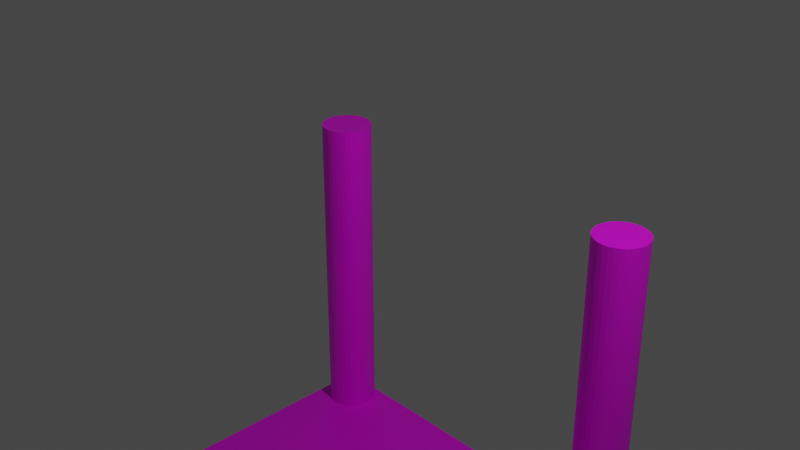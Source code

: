 # Source: table.blend  (saved by Blender 3.6.13; exported with 4.5.12 LTS)
import bpy
from mathutils import Matrix  # noqa: F401  (used for matrix-valued properties, if any)

bpy.ops.wm.read_factory_settings(use_empty=True)
scene = bpy.context.scene
scene.name = 'Scene'

# ---- collections
col_collection = bpy.data.collections.new('Collection'); scene.collection.children.link(col_collection)

# ---- images (referenced by path relative to the original .blend; pixels are not part of the script)
import os
ASSET_DIR = os.environ.get("B2B_ASSET_DIR", "")  # directory of the original .blend (textures are referenced by path, not embedded)
HERE = os.path.dirname(os.path.abspath(__file__))  # packed textures are extracted next to this script under _unpacked/

def load_image(name, relpath, width, height, colorspace="sRGB"):
    """Load a texture the original file referenced (path relative to the .blend, or extracted next to this script)."""
    p = next((c for c in (os.path.join(HERE, relpath), os.path.join(ASSET_DIR, relpath)) if relpath and os.path.exists(c)), "")
    if p:
        img = bpy.data.images.load(p, check_existing=True)
        img.name = name
    else:  # same state as the original file: an image datablock whose file is absent (Cycles renders it pink)
        img = bpy.data.images.new(name, width, height)
        img.source = "FILE"
        img.filepath = "//" + (relpath or name)
    img.colorspace_settings.name = colorspace
    return img
img_tablewood_jpeg = load_image('tablewood.jpeg', 'tablewood.jpeg', 1024, 1024, 'sRGB')
img_blackmetaliclegs_jpeg = load_image('blackmetaliclegs.jpeg', 'blackmetaliclegs.jpeg', 1024, 1024, 'sRGB')

# ---- materials (node trees are filled in below, after node groups)
mat_material = bpy.data.materials.new('Material')
mat_material.alpha_threshold = 0.0
mat_material.use_transparent_shadow = False
mat_material.roughness = 0.5
mat_material.line_color = (0.0, 0.0, 0.0, 1.0)
mat_material_001 = bpy.data.materials.new('Material.001')
mat_material_001.use_transparent_shadow = False

# ---- material node trees
mat_material.use_nodes = True; mat_material.node_tree.nodes.clear()
_N = mat_material.node_tree.nodes; _L = mat_material.node_tree.links
n0 = _N.new('ShaderNodeOutputMaterial'); n0.name = 'Material Output'; n0.location = (300, 300)
n1 = _N.new('ShaderNodeBsdfPrincipled'); n1.name = 'Principled BSDF'; n1.location = (10, 300)
n1.distribution = 'GGX'
n1.subsurface_method = 'RANDOM_WALK_SKIN'
n1.inputs[3].default_value = 1.45
n1.inputs[27].default_value = (0.0, 0.0, 0.0, 1.0)
n1.inputs[28].default_value = 1.0
n2 = _N.new('ShaderNodeTexImage'); n2.name = 'Image Texture'; n2.location = (-280, 260)
n2.image = img_tablewood_jpeg
_L.new(n1.outputs[0], n0.inputs[0])
_L.new(n2.outputs[0], n1.inputs[0])
n0.is_active_output = True
mat_material_001.use_nodes = True; mat_material_001.node_tree.nodes.clear()
_N = mat_material_001.node_tree.nodes; _L = mat_material_001.node_tree.links
n0 = _N.new('ShaderNodeBsdfPrincipled'); n0.name = 'Principled BSDF'; n0.location = (10, 300)
n0.distribution = 'GGX'
n0.subsurface_method = 'RANDOM_WALK_SKIN'
n0.inputs[3].default_value = 1.45
n0.inputs[27].default_value = (0.0, 0.0, 0.0, 1.0)
n0.inputs[28].default_value = 1.0
n1 = _N.new('ShaderNodeOutputMaterial'); n1.name = 'Material Output'; n1.location = (300, 300)
n2 = _N.new('ShaderNodeTexImage'); n2.name = 'Image Texture'; n2.location = (-280, 260)
n2.image = img_blackmetaliclegs_jpeg
_L.new(n0.outputs[0], n1.inputs[0])
_L.new(n2.outputs[0], n0.inputs[0])
n1.is_active_output = True

# ---- world
world_world = bpy.data.worlds.new('World'); scene.world = world_world
world_world.use_nodes = True; world_world.node_tree.nodes.clear()
_N = world_world.node_tree.nodes; _L = world_world.node_tree.links
n0 = _N.new('ShaderNodeOutputWorld'); n0.name = 'World Output'; n0.location = (300, 300)
n1 = _N.new('ShaderNodeBackground'); n1.name = 'Background'; n1.location = (10, 300)
n1.inputs[0].default_value = (0.05088, 0.05088, 0.05088, 1.0)
_L.new(n1.outputs[0], n0.inputs[0])
n0.is_active_output = True
world_world.color = (0.05088, 0.05088, 0.05088)
world_world.use_sun_shadow = False
world_world.sun_shadow_jitter_overblur = 0.0

# ---- cameras
cam_camera = bpy.data.cameras.new('Camera')
cam_camera.clip_end = 100.0
cam_camera.ortho_scale = 7.314

# ---- lights
light_light = bpy.data.lights.new('Light', 'POINT')
light_light.transmission_factor = 0.0
light_light.energy = 1000.0
light_light.shadow_soft_size = 0.1
light_light.shadow_maximum_resolution = 0.006
light_light.use_absolute_resolution = True

# ---- meshes
me_cube = bpy.data.meshes.new('Cube')
me_cube.from_pydata([(1.0, 1.0, 1.0), (1.0, 1.0, -1.0), (0.8475, 0.999, 56.86), (1.0, -1.0, 1.0), (1.0, -1.0, -1.0), (0.8718, 0.9978, 56.86), (-1.0, 1.0, 1.0), (-1.0, 1.0, -1.0), (0.8951, 0.9943, 56.86), (-1.0, -1.0, 1.0), (-1.0, -1.0, -1.0), (0.9167, 0.9886, 56.86), (0.9355, 0.9809, 56.86), (0.951, 0.9715, 56.86), (0.9625, 0.9609, 56.86), (0.9696, 0.9493, 56.86), (0.972, 0.9372, 56.86), (0.9696, 0.9252, 56.86), (0.9625, 0.9136, 56.86), (0.951, 0.9029, 56.86), (0.9355, 0.8936, 56.86), (0.9167, 0.8859, 56.86), (0.8951, 0.8802, 56.86), (0.8718, 0.8767, 56.86), (0.8475, 0.8755, 56.86), (0.8233, 0.8767, 56.86), (0.7999, 0.8802, 56.86), (0.7784, 0.8859, 56.86), (0.7596, 0.8936, 56.86), (0.7441, 0.9029, 56.86), (0.7326, 0.9136, 56.86), (0.7255, 0.9252, 56.86), (0.7231, 0.9372, 56.86), (0.7255, 0.9493, 56.86), (0.7326, 0.9609, 56.86), (0.7441, 0.9715, 56.86), (0.7596, 0.9809, 56.86), (0.7784, 0.9886, 56.86), (0.7999, 0.9943, 56.86), (0.8233, 0.9978, 56.86), (0.8475, -0.8655, 56.86), (0.8718, -0.8666, 56.86), (0.8951, -0.8702, 56.86), (0.9167, -0.8759, 56.86), (0.9355, -0.8835, 56.86), (0.951, -0.8929, 56.86), (0.9625, -0.9036, 56.86), (0.9696, -0.9152, 56.86), (0.972, -0.9272, 56.86), (0.9696, -0.9392, 56.86), (0.9625, -0.9508, 56.86), (0.951, -0.9615, 56.86), (0.9355, -0.9708, 56.86), (0.9167, -0.9785, 56.86), (0.8951, -0.9842, 56.86), (0.8718, -0.9877, 56.86), (0.8475, -0.9889, 56.86), (0.8233, -0.9877, 56.86), (0.7999, -0.9842, 56.86), (0.7784, -0.9785, 56.86), (0.7596, -0.9708, 56.86), (0.7441, -0.9615, 56.86), (0.7326, -0.9508, 56.86), (0.7255, -0.9392, 56.86), (0.7231, -0.9272, 56.86), (0.7255, -0.9152, 56.86), (0.7326, -0.9036, 56.86), (0.7441, -0.8929, 56.86), (0.7596, -0.8835, 56.86), (0.7784, -0.8759, 56.86), (0.7999, -0.8702, 56.86), (0.8233, -0.8666, 56.86), (-0.8445, 0.999, 56.86), (-0.8203, 0.9978, 56.86), (-0.7969, 0.9943, 56.86), (-0.7754, 0.9886, 56.86), (-0.7566, 0.9809, 56.86), (-0.7411, 0.9715, 56.86), (-0.7296, 0.9609, 56.86), (-0.7225, 0.9493, 56.86), (-0.7201, 0.9372, 56.86), (-0.7225, 0.9252, 56.86), (-0.7296, 0.9136, 56.86), (-0.7411, 0.9029, 56.86), (-0.7566, 0.8936, 56.86), (-0.7754, 0.8859, 56.86), (-0.7969, 0.8802, 56.86), (-0.8203, 0.8767, 56.86), (-0.8445, 0.8755, 56.86), (-0.8688, 0.8767, 56.86), (-0.8922, 0.8802, 56.86), (-0.9137, 0.8859, 56.86), (-0.9325, 0.8936, 56.86), (-0.948, 0.9029, 56.86), (-0.9595, 0.9136, 56.86), (-0.9666, 0.9252, 56.86), (-0.969, 0.9372, 56.86), (-0.9666, 0.9493, 56.86), (-0.9595, 0.9609, 56.86), (-0.948, 0.9715, 56.86), (-0.9325, 0.9809, 56.86), (-0.9137, 0.9886, 56.86), (-0.8922, 0.9943, 56.86), (-0.8688, 0.9978, 56.86), (-0.8445, -0.8655, 56.86), (-0.8203, -0.8666, 56.86), (-0.7969, -0.8702, 56.86), (-0.7754, -0.8759, 56.86), (-0.7566, -0.8835, 56.86), (-0.7411, -0.8929, 56.86), (-0.7296, -0.9036, 56.86), (-0.7225, -0.9152, 56.86), (-0.7201, -0.9272, 56.86), (-0.7225, -0.9392, 56.86), (-0.7296, -0.9508, 56.86), (-0.7411, -0.9615, 56.86), (-0.7566, -0.9708, 56.86), (-0.7754, -0.9785, 56.86), (-0.7969, -0.9842, 56.86), (-0.8203, -0.9877, 56.86), (-0.8445, -0.9889, 56.86), (-0.8688, -0.9877, 56.86), (-0.8922, -0.9842, 56.86), (-0.9137, -0.9785, 56.86), (-0.9325, -0.9708, 56.86), (-0.948, -0.9615, 56.86), (-0.9595, -0.9508, 56.86), (-0.9666, -0.9392, 56.86), (-0.969, -0.9272, 56.86), (-0.9666, -0.9152, 56.86), (-0.9595, -0.9036, 56.86), (-0.948, -0.8929, 56.86), (-0.9325, -0.8835, 56.86), (-0.9137, -0.8759, 56.86), (-0.8922, -0.8702, 56.86), (-0.8688, -0.8666, 56.86), (-0.969, -0.9272, 1.0), (-0.969, 0.9372, 1.0), (-0.9666, 0.9252, 1.0), (-0.9666, -0.9152, 1.0), (-0.9595, -0.9508, 1.0), (-0.9666, -0.9392, 1.0), (-0.9666, 0.9493, 1.0), (-0.9595, 0.9136, 1.0), (-0.9595, -0.9036, 1.0), (-0.948, -0.8929, 1.0), (-0.9325, 0.8936, 1.0), (-0.9325, -0.8835, 1.0), (-0.948, 0.9029, 1.0), (-0.9325, 0.9809, 1.0), (-0.955, -0.955, 1.0), (-0.948, 0.9715, 1.0), (-0.9595, 0.9609, 1.0), (-0.9137, -0.8759, 1.0), (-0.9137, 0.8859, 1.0), (-0.9137, 0.9886, 1.0), (-0.8922, 0.8802, 1.0), (-0.8922, -0.8702, 1.0), (-0.8688, -0.8666, 1.0), (-0.8688, 0.8767, 1.0), (-0.8688, 0.9978, 1.0), (-0.8922, 0.9943, 1.0), (-0.8445, 0.8755, 1.0), (-0.8445, 0.999, 1.0), (-0.8203, 0.8767, 1.0), (-0.7969, 0.8802, 1.0), (-0.7969, 0.9943, 1.0), (-0.7754, 0.8859, 1.0), (-0.8203, 0.9978, 1.0), (-0.7566, 0.8936, 1.0), (-0.7566, 0.9809, 1.0), (-0.7296, 0.9136, 1.0), (-0.7296, 0.9609, 1.0), (-0.7411, 0.9029, 1.0), (-0.7411, 0.9715, 1.0), (0.7231, 0.9372, 1.0), (-0.7201, 0.9372, 1.0), (0.7255, 0.9493, 1.0), (0.7441, 0.9715, 1.0), (0.7326, 0.9136, 1.0), (0.7326, 0.9609, 1.0), (0.7255, 0.9252, 1.0), (0.7441, 0.9029, 1.0), (-0.7225, 0.9252, 1.0), (-0.7225, 0.9493, 1.0), (0.7596, 0.8936, 1.0), (0.7596, 0.9809, 1.0), (0.7784, 0.8859, 1.0), (0.7784, 0.9886, 1.0), (0.7999, 0.8802, 1.0), (0.7999, 0.9943, 1.0), (0.8233, 0.8767, 1.0), (0.8233, 0.9978, 1.0), (0.8475, 0.8755, 1.0), (0.8951, 0.9943, 1.0), (0.8718, 0.8767, 1.0), (0.8718, 0.9978, 1.0), (0.951, 0.9715, 1.0), (0.9355, 0.9809, 1.0), (0.9167, 0.9886, 1.0), (0.8475, 0.999, 1.0), (-0.7754, 0.9886, 1.0), (-0.948, -0.9615, 1.0), (-0.9137, -0.9785, 1.0), (-0.9325, -0.9708, 1.0), (-0.8445, -0.8655, 1.0), (-0.8688, -0.9877, 1.0), (-0.8922, -0.9842, 1.0), (-0.8445, -0.9889, 1.0), (-0.8203, -0.8666, 1.0), (-0.7969, -0.8702, 1.0), (-0.8203, -0.9877, 1.0), (-0.7754, -0.8759, 1.0), (-0.7566, -0.9708, 1.0), (-0.7566, -0.8835, 1.0), (-0.7754, -0.9785, 1.0), (-0.7969, -0.9842, 1.0), (-0.7411, -0.9615, 1.0), (-0.7296, -0.9036, 1.0), (-0.7201, -0.9272, 1.0), (0.7231, -0.9272, 1.0), (-0.7225, -0.9392, 1.0), (-0.7296, -0.9508, 1.0), (-0.7225, -0.9152, 1.0), (0.7255, -0.9392, 1.0), (0.7326, -0.9036, 1.0), (0.7596, -0.9708, 1.0), (0.7596, -0.8835, 1.0), (0.7441, -0.9615, 1.0), (0.7326, -0.9508, 1.0), (0.7441, -0.8929, 1.0), (0.7255, -0.9152, 1.0), (-0.7411, -0.8929, 1.0), (0.7784, -0.9785, 1.0), (0.7999, -0.9842, 1.0), (0.7999, -0.8702, 1.0), (0.8233, -0.9877, 1.0), (0.8475, -0.9889, 1.0), (0.8475, -0.8655, 1.0), (0.8233, -0.8666, 1.0), (0.8718, -0.8666, 1.0), (0.8718, -0.9877, 1.0), (0.8951, -0.8702, 1.0), (0.8951, 0.8802, 1.0), (0.9167, -0.9785, 1.0), (0.9167, 0.8859, 1.0), (0.9167, -0.8759, 1.0), (0.8951, -0.9842, 1.0), (0.7784, -0.8759, 1.0), (0.9355, -0.8835, 1.0), (0.9355, 0.8936, 1.0), (0.9355, -0.9708, 1.0), (0.951, 0.9029, 1.0), (0.951, -0.8929, 1.0), (0.9625, -0.9036, 1.0), (0.9625, 0.9136, 1.0), (0.951, -0.9615, 1.0), (0.9624, -0.9509, 1.0), (0.9696, -0.9152, 1.0), (0.9696, 0.9252, 1.0), (0.972, 0.9372, 1.0), (0.972, -0.9272, 1.0), (0.9696, 0.9493, 1.0), (0.9696, -0.9392, 1.0), (0.9625, 0.9609, 1.0), (0.9625, -0.9508, 1.0)], [], [(6, 9, 150, 140, 141, 136, 139, 144, 145, 147, 153, 157, 158, 205, 209, 210, 212, 214, 232, 218, 223, 219, 220, 231, 225, 230, 227, 248, 235, 239, 238, 240, 242, 246, 249, 253, 254, 258, 261, 263, 265, 257, 3, 0, 264, 262, 260, 259, 255, 252, 250, 245, 243, 195, 193, 191, 189, 187, 185, 182, 179, 181, 175, 176, 183, 171, 173, 169, 167, 165, 164, 162, 159, 156, 154, 146, 148, 143, 138, 137, 142, 152), (150, 9, 3, 257, 256, 251, 244, 247, 241, 237, 236, 234, 233, 226, 228, 229, 224, 220, 219, 221, 222, 217, 213, 215, 216, 211, 208, 206, 207, 203, 204, 202), (264, 0, 6, 152, 151, 149, 155, 161, 160, 163, 168, 166, 201, 170, 174, 172, 184, 176, 175, 177, 180, 178, 186, 188, 190, 192, 200, 196, 194, 199, 198, 197), (4, 3, 9, 10), (10, 9, 6, 7), (7, 1, 4, 10), (1, 0, 3, 4), (7, 6, 0, 1), (200, 2, 5, 196), (196, 5, 8, 194), (194, 8, 11, 199), (199, 11, 12, 198), (198, 12, 13, 197), (197, 13, 14, 264), (264, 14, 15, 262), (262, 15, 16, 260), (260, 16, 17, 259), (259, 17, 18, 255), (255, 18, 19, 252), (252, 19, 20, 250), (250, 20, 21, 245), (245, 21, 22, 243), (243, 22, 23, 195), (195, 23, 24, 193), (193, 24, 25, 191), (191, 25, 26, 189), (189, 26, 27, 187), (187, 27, 28, 185), (185, 28, 29, 182), (182, 29, 30, 179), (179, 30, 31, 181), (181, 31, 32, 175), (175, 32, 33, 177), (177, 33, 34, 180), (180, 34, 35, 178), (178, 35, 36, 186), (186, 36, 37, 188), (188, 37, 38, 190), (16, 15, 14, 13, 12, 11, 8, 5, 2, 39, 38, 37, 36, 35, 34, 33, 32, 31, 30, 29, 28, 27, 26, 25, 24, 23, 22, 21, 20, 19, 18, 17), (190, 38, 39, 192), (192, 39, 2, 200), (238, 40, 41, 240), (240, 41, 42, 242), (242, 42, 43, 246), (246, 43, 44, 249), (249, 44, 45, 253), (253, 45, 46, 254), (254, 46, 47, 258), (258, 47, 48, 261), (261, 48, 49, 263), (263, 49, 50, 265), (265, 50, 51, 256, 257), (256, 51, 52, 251), (251, 52, 53, 244), (244, 53, 54, 247), (247, 54, 55, 241), (241, 55, 56, 237), (237, 56, 57, 236), (236, 57, 58, 234), (234, 58, 59, 233), (233, 59, 60, 226), (226, 60, 61, 228), (228, 61, 62, 229), (229, 62, 63, 224), (224, 63, 64, 220), (220, 64, 65, 231), (231, 65, 66, 225), (225, 66, 67, 230), (230, 67, 68, 227), (227, 68, 69, 248), (248, 69, 70, 235), (48, 47, 46, 45, 44, 43, 42, 41, 40, 71, 70, 69, 68, 67, 66, 65, 64, 63, 62, 61, 60, 59, 58, 57, 56, 55, 54, 53, 52, 51, 50, 49), (235, 70, 71, 239), (239, 71, 40, 238), (163, 72, 73, 168), (168, 73, 74, 166), (166, 74, 75, 201), (201, 75, 76, 170), (170, 76, 77, 174), (174, 77, 78, 172), (172, 78, 79, 184), (184, 79, 80, 176), (176, 80, 81, 183), (183, 81, 82, 171), (171, 82, 83, 173), (173, 83, 84, 169), (169, 84, 85, 167), (167, 85, 86, 165), (165, 86, 87, 164), (164, 87, 88, 162), (162, 88, 89, 159), (159, 89, 90, 156), (156, 90, 91, 154), (154, 91, 92, 146), (146, 92, 93, 148), (148, 93, 94, 143), (143, 94, 95, 138), (138, 95, 96, 137), (137, 96, 97, 142), (142, 97, 98, 152), (152, 98, 99, 151), (151, 99, 100, 149), (149, 100, 101, 155), (155, 101, 102, 161), (80, 79, 78, 77, 76, 75, 74, 73, 72, 103, 102, 101, 100, 99, 98, 97, 96, 95, 94, 93, 92, 91, 90, 89, 88, 87, 86, 85, 84, 83, 82, 81), (161, 102, 103, 160), (160, 103, 72, 163), (205, 104, 105, 209), (209, 105, 106, 210), (210, 106, 107, 212), (212, 107, 108, 214), (214, 108, 109, 232), (232, 109, 110, 218), (218, 110, 111, 223), (223, 111, 112, 219), (219, 112, 113, 221), (221, 113, 114, 222), (222, 114, 115, 217), (217, 115, 116, 213), (213, 116, 117, 215), (215, 117, 118, 216), (216, 118, 119, 211), (211, 119, 120, 208), (208, 120, 121, 206), (206, 121, 122, 207), (207, 122, 123, 203), (203, 123, 124, 204), (204, 124, 125, 202), (202, 125, 126, 140, 150), (140, 126, 127, 141), (141, 127, 128, 136), (136, 128, 129, 139), (139, 129, 130, 144), (144, 130, 131, 145), (145, 131, 132, 147), (147, 132, 133, 153), (153, 133, 134, 157), (112, 111, 110, 109, 108, 107, 106, 105, 104, 135, 134, 133, 132, 131, 130, 129, 128, 127, 126, 125, 124, 123, 122, 121, 120, 119, 118, 117, 116, 115, 114, 113), (157, 134, 135, 158), (158, 135, 104, 205)])
me_cube.polygons.foreach_set('material_index', [0, 0, 0, 0, 0, 0, 0, 0, 28768, 28768, 28768, 28768, 28768, 28768, 28768, 28768, 28768, 28768, 28768, 28768, 28768, 28768, 28768, 28768, 28768, 28768, 28768, 28768, 28768, 28768, 28768, 28768, 28768, 28768, 28768, 28768, 28768, 28768, 28768, 28768, 28768, 28768, 28768, 28768, 28768, 28768, 28768, 28768, 28768, 28768, 28768, 28768, 28768, 28768, 28768, 28768, 28768, 28768, 28768, 28768, 28768, 28768, 28768, 28768, 28768, 28768, 28768, 28768, 28768, 28768, 28768, 28768, 28768, 28768, 28768, 28768, 28768, 28768, 28768, 28768, 28768, 28768, 28768, 28768, 28768, 28768, 28768, 28768, 28768, 28768, 28768, 28768, 28768, 28768, 28768, 28768, 28768, 28768, 28768, 28768, 28768, 28768, 28768, 28768, 28768, 28768, 28768, 28768, 28768, 28768, 28768, 28768, 28768, 28768, 28768, 28768, 28768, 28768, 28768, 28768, 28768, 28768, 28768, 28768, 28768, 28768, 28768, 28768, 28768, 28768, 28768, 28768, 28768, 28768, 28768, 28768, 28768, 28768, 28768, 28768])
_uv = me_cube.uv_layers.new(name='UVMap')
_uv.uv.foreach_set('vector', [0.875, 0.5, 0.875, 0.75, 0.8694, 0.7444, 0.8699, 0.7439, 0.8708, 0.7424, 0.8711, 0.7409, 0.8708, 0.7394, 0.8699, 0.7379, 0.8685, 0.7366, 0.8666, 0.7354, 0.8642, 0.7345, 0.8615, 0.7338, 0.8586, 0.7333, 0.8556, 0.7332, 0.8525, 0.7333, 0.8496, 0.7338, 0.8469, 0.7345, 0.8446, 0.7354, 0.8426, 0.7366, 0.8412, 0.7379, 0.8403, 0.7394, 0.84, 0.7409, 0.6596, 0.7409, 0.6593, 0.7394, 0.6584, 0.7379, 0.657, 0.7366, 0.6551, 0.7354, 0.6527, 0.7345, 0.65, 0.7338, 0.6471, 0.7333, 0.6441, 0.7332, 0.641, 0.7333, 0.6381, 0.7338, 0.6354, 0.7345, 0.6331, 0.7354, 0.6311, 0.7366, 0.6297, 0.7379, 0.6288, 0.7394, 0.6285, 0.7409, 0.6288, 0.7424, 0.6297, 0.7439, 0.6297, 0.7439, 0.625, 0.75, 0.625, 0.5, 0.6297, 0.5049, 0.6288, 0.5063, 0.6285, 0.5078, 0.6288, 0.5094, 0.6297, 0.5108, 0.6311, 0.5121, 0.6331, 0.5133, 0.6354, 0.5143, 0.6381, 0.515, 0.641, 0.5154, 0.6441, 0.5156, 0.6471, 0.5154, 0.65, 0.515, 0.6527, 0.5143, 0.6551, 0.5133, 0.657, 0.5121, 0.6584, 0.5108, 0.6593, 0.5094, 0.6596, 0.5078, 0.84, 0.5078, 0.8403, 0.5094, 0.8412, 0.5108, 0.8426, 0.5121, 0.8446, 0.5133, 0.8469, 0.5143, 0.8496, 0.515, 0.8525, 0.5154, 0.8556, 0.5156, 0.8586, 0.5154, 0.8615, 0.515, 0.8642, 0.5143, 0.8666, 0.5133, 0.8685, 0.5121, 0.8699, 0.5108, 0.8708, 0.5094, 0.8711, 0.5078, 0.8708, 0.5063, 0.8699, 0.5049, 0.8694, 0.7444, 0.875, 0.75, 0.625, 0.75, 0.6297, 0.7439, 0.6311, 0.7452, 0.6331, 0.7464, 0.6354, 0.7473, 0.6381, 0.748, 0.641, 0.7485, 0.6441, 0.7486, 0.6471, 0.7485, 0.65, 0.748, 0.6527, 0.7473, 0.6551, 0.7464, 0.657, 0.7452, 0.6584, 0.7439, 0.6593, 0.7424, 0.6596, 0.7409, 0.84, 0.7409, 0.8403, 0.7424, 0.8412, 0.7439, 0.8426, 0.7452, 0.8446, 0.7464, 0.8469, 0.7473, 0.8496, 0.748, 0.8525, 0.7485, 0.8556, 0.7486, 0.8586, 0.7485, 0.8615, 0.748, 0.8642, 0.7473, 0.8666, 0.7464, 0.8685, 0.7452, 0.6297, 0.5049, 0.625, 0.5, 0.875, 0.5, 0.8699, 0.5049, 0.8685, 0.5036, 0.8666, 0.5024, 0.8642, 0.5014, 0.8615, 0.5007, 0.8586, 0.5003, 0.8556, 0.5001, 0.8525, 0.5003, 0.8496, 0.5007, 0.8469, 0.5014, 0.8446, 0.5024, 0.8426, 0.5036, 0.8412, 0.5049, 0.8403, 0.5063, 0.84, 0.5078, 0.6596, 0.5078, 0.6593, 0.5063, 0.6584, 0.5049, 0.657, 0.5036, 0.6551, 0.5024, 0.6527, 0.5014, 0.65, 0.5007, 0.6471, 0.5003, 0.6441, 0.5001, 0.641, 0.5003, 0.6381, 0.5007, 0.6354, 0.5014, 0.6331, 0.5024, 0.6311, 0.5036, 0.375, 0.75, 0.625, 0.75, 0.625, 1.0, 0.375, 1.0, 0.375, 0.0, 0.625, 0.0, 0.625, 0.25, 0.375, 0.25, 0.125, 0.5, 0.375, 0.5, 0.375, 0.75, 0.125, 0.75, 0.375, 0.5, 0.625, 0.5, 0.625, 0.75, 0.375, 0.75, 0.375, 0.25, 0.625, 0.25, 0.625, 0.5, 0.375, 0.5, 1.0, 0.5056, 1.0, 1.0, 0.9688, 1.0, 0.9688, 0.5056, 0.9688, 0.5056, 0.9688, 1.0, 0.9375, 1.0, 0.9375, 0.5056, 0.9375, 0.5056, 0.9375, 1.0, 0.9062, 1.0, 0.9062, 0.5056, 0.9062, 0.5056, 0.9062, 1.0, 0.875, 1.0, 0.875, 0.5056, 0.875, 0.5056, 0.875, 1.0, 0.8438, 1.0, 0.8438, 0.5056, 0.8438, 0.5056, 0.8438, 1.0, 0.8125, 1.0, 0.8125, 0.5056, 0.8125, 0.5056, 0.8125, 1.0, 0.7812, 1.0, 0.7813, 0.5056, 0.7813, 0.5056, 0.7812, 1.0, 0.75, 1.0, 0.75, 0.5056, 0.75, 0.5056, 0.75, 1.0, 0.7188, 1.0, 0.7188, 0.5056, 0.7188, 0.5056, 0.7188, 1.0, 0.6875, 1.0, 0.6875, 0.5056, 0.6875, 0.5056, 0.6875, 1.0, 0.6562, 1.0, 0.6562, 0.5056, 0.6562, 0.5056, 0.6562, 1.0, 0.625, 1.0, 0.625, 0.5056, 0.625, 0.5056, 0.625, 1.0, 0.5938, 1.0, 0.5938, 0.5056, 0.5938, 0.5056, 0.5938, 1.0, 0.5625, 1.0, 0.5625, 0.5056, 0.5625, 0.5056, 0.5625, 1.0, 0.5312, 1.0, 0.5312, 0.5056, 0.5312, 0.5056, 0.5312, 1.0, 0.5, 1.0, 0.5, 0.5056, 0.5, 0.5056, 0.5, 1.0, 0.4688, 1.0, 0.4688, 0.5056, 0.4688, 0.5056, 0.4688, 1.0, 0.4375, 1.0, 0.4375, 0.5056, 0.4375, 0.5056, 0.4375, 1.0, 0.4062, 1.0, 0.4063, 0.5056, 0.4063, 0.5056, 0.4062, 1.0, 0.375, 1.0, 0.375, 0.5056, 0.375, 0.5056, 0.375, 1.0, 0.3438, 1.0, 0.3438, 0.5056, 0.3438, 0.5056, 0.3438, 1.0, 0.3125, 1.0, 0.3125, 0.5056, 0.3125, 0.5056, 0.3125, 1.0, 0.2812, 1.0, 0.2812, 0.5056, 0.2812, 0.5056, 0.2812, 1.0, 0.25, 1.0, 0.25, 0.5056, 0.25, 0.5056, 0.25, 1.0, 0.2188, 1.0, 0.2188, 0.5056, 0.2188, 0.5056, 0.2188, 1.0, 0.1875, 1.0, 0.1875, 0.5056, 0.1875, 0.5056, 0.1875, 1.0, 0.1562, 1.0, 0.1562, 0.5056, 0.1562, 0.5056, 0.1562, 1.0, 0.125, 1.0, 0.125, 0.5056, 0.125, 0.5056, 0.125, 1.0, 0.09375, 1.0, 0.09375, 0.5056, 0.09375, 0.5056, 0.09375, 1.0, 0.0625, 1.0, 0.0625, 0.5056, 0.4197, 0.4197, 0.3833, 0.4496, 0.3418, 0.4717, 0.2968, 0.4854, 0.4197, 0.4197, 0.3833, 0.4496, 0.3418, 0.4717, 0.2968, 0.4854, 0.25, 0.49, 0.05045, 0.3833, 0.02827, 0.3418, 0.01461, 0.2968, 0.01, 0.25, 0.01461, 0.2032, 0.02827, 0.1582, 0.05045, 0.1167, 0.08029, 0.08029, 0.1167, 0.05045, 0.1582, 0.02827, 0.2032, 0.01461, 0.25, 0.01, 0.2968, 0.01461, 0.3418, 0.02827, 0.3833, 0.05045, 0.4197, 0.08029, 0.4496, 0.1167, 0.4717, 0.1582, 0.4854, 0.2032, 0.49, 0.25, 0.4854, 0.2968, 0.4717, 0.3418, 0.4496, 0.3833, 0.0625, 0.5056, 0.0625, 1.0, 0.03125, 1.0, 0.03125, 0.5056, 0.03125, 0.5056, 0.03125, 1.0, 0.0, 1.0, 0.0, 0.5056, 1.0, 0.5056, 1.0, 1.0, 0.9688, 1.0, 0.9688, 0.5056, 0.9688, 0.5056, 0.9688, 1.0, 0.9375, 1.0, 0.9375, 0.5056, 0.9375, 0.5056, 0.9375, 1.0, 0.9062, 1.0, 0.9063, 0.5056, 0.9063, 0.5056, 0.9062, 1.0, 0.875, 1.0, 0.875, 0.5056, 0.875, 0.5056, 0.875, 1.0, 0.8438, 1.0, 0.8438, 0.5056, 0.8438, 0.5056, 0.8438, 1.0, 0.8125, 1.0, 0.8125, 0.5056, 0.8125, 0.5056, 0.8125, 1.0, 0.7812, 1.0, 0.7813, 0.5056, 0.7813, 0.5056, 0.7812, 1.0, 0.75, 1.0, 0.75, 0.5056, 0.75, 0.5056, 0.75, 1.0, 0.7188, 1.0, 0.7188, 0.5056, 0.7188, 0.5056, 0.7188, 1.0, 0.6875, 1.0, 0.6875, 0.5056, 0.6875, 0.5056, 0.6875, 1.0, 0.6562, 1.0, 0.6562, 0.5056, 0.6871, 0.5056, 0.6562, 0.5056, 0.6562, 1.0, 0.625, 1.0, 0.625, 0.5056, 0.625, 0.5056, 0.625, 1.0, 0.5938, 1.0, 0.5938, 0.5056, 0.5938, 0.5056, 0.5938, 1.0, 0.5625, 1.0, 0.5625, 0.5056, 0.5625, 0.5056, 0.5625, 1.0, 0.5312, 1.0, 0.5312, 0.5056, 0.5312, 0.5056, 0.5312, 1.0, 0.5, 1.0, 0.5, 0.5056, 0.5, 0.5056, 0.5, 1.0, 0.4688, 1.0, 0.4688, 0.5056, 0.4688, 0.5056, 0.4688, 1.0, 0.4375, 1.0, 0.4375, 0.5056, 0.4375, 0.5056, 0.4375, 1.0, 0.4062, 1.0, 0.4063, 0.5056, 0.4063, 0.5056, 0.4062, 1.0, 0.375, 1.0, 0.375, 0.5056, 0.375, 0.5056, 0.375, 1.0, 0.3438, 1.0, 0.3438, 0.5056, 0.3438, 0.5056, 0.3438, 1.0, 0.3125, 1.0, 0.3125, 0.5056, 0.3125, 0.5056, 0.3125, 1.0, 0.2812, 1.0, 0.2812, 0.5056, 0.2812, 0.5056, 0.2812, 1.0, 0.25, 1.0, 0.25, 0.5056, 0.25, 0.5056, 0.25, 1.0, 0.2188, 1.0, 0.2188, 0.5056, 0.2188, 0.5056, 0.2188, 1.0, 0.1875, 1.0, 0.1875, 0.5056, 0.1875, 0.5056, 0.1875, 1.0, 0.1562, 1.0, 0.1562, 0.5056, 0.1562, 0.5056, 0.1562, 1.0, 0.125, 1.0, 0.125, 0.5056, 0.125, 0.5056, 0.125, 1.0, 0.09375, 1.0, 0.09375, 0.5056, 0.09375, 0.5056, 0.09375, 1.0, 0.0625, 1.0, 0.0625, 0.5056, 0.4197, 0.4197, 0.3833, 0.4496, 0.3418, 0.4717, 0.2968, 0.4854, 0.4197, 0.4197, 0.3833, 0.4496, 0.3418, 0.4717, 0.2968, 0.4854, 0.25, 0.49, 0.05045, 0.3833, 0.02827, 0.3418, 0.01461, 0.2968, 0.01, 0.25, 0.01461, 0.2032, 0.02827, 0.1582, 0.05045, 0.1167, 0.08029, 0.08029, 0.1167, 0.05045, 0.1582, 0.02827, 0.2032, 0.01461, 0.25, 0.01, 0.2968, 0.01461, 0.3418, 0.02827, 0.3833, 0.05045, 0.4197, 0.08029, 0.4496, 0.1167, 0.4717, 0.1582, 0.4854, 0.2032, 0.49, 0.25, 0.4854, 0.2968, 0.4717, 0.3418, 0.4496, 0.3833, 0.0625, 0.5056, 0.0625, 1.0, 0.03125, 1.0, 0.03125, 0.5056, 0.03125, 0.5056, 0.03125, 1.0, 0.0, 1.0, 0.0, 0.5056, 1.0, 0.5056, 1.0, 1.0, 0.9688, 1.0, 0.9688, 0.5056, 0.9688, 0.5056, 0.9688, 1.0, 0.9375, 1.0, 0.9375, 0.5056, 0.9375, 0.5056, 0.9375, 1.0, 0.9062, 1.0, 0.9063, 0.5056, 0.9063, 0.5056, 0.9062, 1.0, 0.875, 1.0, 0.875, 0.5056, 0.875, 0.5056, 0.875, 1.0, 0.8438, 1.0, 0.8438, 0.5056, 0.8438, 0.5056, 0.8438, 1.0, 0.8125, 1.0, 0.8125, 0.5056, 0.8125, 0.5056, 0.8125, 1.0, 0.7812, 1.0, 0.7813, 0.5056, 0.7813, 0.5056, 0.7812, 1.0, 0.75, 1.0, 0.75, 0.5056, 0.75, 0.5056, 0.75, 1.0, 0.7188, 1.0, 0.7188, 0.5056, 0.7188, 0.5056, 0.7188, 1.0, 0.6875, 1.0, 0.6875, 0.5056, 0.6875, 0.5056, 0.6875, 1.0, 0.6562, 1.0, 0.6562, 0.5056, 0.6562, 0.5056, 0.6562, 1.0, 0.625, 1.0, 0.625, 0.5056, 0.625, 0.5056, 0.625, 1.0, 0.5938, 1.0, 0.5938, 0.5056, 0.5938, 0.5056, 0.5938, 1.0, 0.5625, 1.0, 0.5625, 0.5056, 0.5625, 0.5056, 0.5625, 1.0, 0.5312, 1.0, 0.5312, 0.5056, 0.5312, 0.5056, 0.5312, 1.0, 0.5, 1.0, 0.5, 0.5056, 0.5, 0.5056, 0.5, 1.0, 0.4688, 1.0, 0.4688, 0.5056, 0.4688, 0.5056, 0.4688, 1.0, 0.4375, 1.0, 0.4375, 0.5056, 0.4375, 0.5056, 0.4375, 1.0, 0.4062, 1.0, 0.4063, 0.5056, 0.4063, 0.5056, 0.4062, 1.0, 0.375, 1.0, 0.375, 0.5056, 0.375, 0.5056, 0.375, 1.0, 0.3438, 1.0, 0.3438, 0.5056, 0.3438, 0.5056, 0.3438, 1.0, 0.3125, 1.0, 0.3125, 0.5056, 0.3125, 0.5056, 0.3125, 1.0, 0.2812, 1.0, 0.2812, 0.5056, 0.2812, 0.5056, 0.2812, 1.0, 0.25, 1.0, 0.25, 0.5056, 0.25, 0.5056, 0.25, 1.0, 0.2188, 1.0, 0.2188, 0.5056, 0.2188, 0.5056, 0.2188, 1.0, 0.1875, 1.0, 0.1875, 0.5056, 0.1875, 0.5056, 0.1875, 1.0, 0.1562, 1.0, 0.1562, 0.5056, 0.1562, 0.5056, 0.1562, 1.0, 0.125, 1.0, 0.125, 0.5056, 0.125, 0.5056, 0.125, 1.0, 0.09375, 1.0, 0.09375, 0.5056, 0.09375, 0.5056, 0.09375, 1.0, 0.0625, 1.0, 0.0625, 0.5056, 0.4197, 0.4197, 0.3833, 0.4496, 0.3418, 0.4717, 0.2968, 0.4854, 0.4197, 0.4197, 0.3833, 0.4496, 0.3418, 0.4717, 0.2968, 0.4854, 0.25, 0.49, 0.05045, 0.3833, 0.02827, 0.3418, 0.01461, 0.2968, 0.01, 0.25, 0.01461, 0.2032, 0.02827, 0.1582, 0.05045, 0.1167, 0.08029, 0.08029, 0.1167, 0.05045, 0.1582, 0.02827, 0.2032, 0.01461, 0.25, 0.01, 0.2968, 0.01461, 0.3418, 0.02827, 0.3833, 0.05045, 0.4197, 0.08029, 0.4496, 0.1167, 0.4717, 0.1582, 0.4854, 0.2032, 0.49, 0.25, 0.4854, 0.2968, 0.4717, 0.3418, 0.4496, 0.3833, 0.0625, 0.5056, 0.0625, 1.0, 0.03125, 1.0, 0.03125, 0.5056, 0.03125, 0.5056, 0.03125, 1.0, 0.0, 1.0, 0.0, 0.5056, 1.0, 0.5056, 1.0, 1.0, 0.9688, 1.0, 0.9688, 0.5056, 0.9688, 0.5056, 0.9688, 1.0, 0.9375, 1.0, 0.9375, 0.5056, 0.9375, 0.5056, 0.9375, 1.0, 0.9062, 1.0, 0.9062, 0.5056, 0.9062, 0.5056, 0.9062, 1.0, 0.875, 1.0, 0.875, 0.5056, 0.875, 0.5056, 0.875, 1.0, 0.8438, 1.0, 0.8438, 0.5056, 0.8438, 0.5056, 0.8438, 1.0, 0.8125, 1.0, 0.8125, 0.5056, 0.8125, 0.5056, 0.8125, 1.0, 0.7812, 1.0, 0.7813, 0.5056, 0.7813, 0.5056, 0.7812, 1.0, 0.75, 1.0, 0.75, 0.5056, 0.75, 0.5056, 0.75, 1.0, 0.7188, 1.0, 0.7188, 0.5056, 0.7188, 0.5056, 0.7188, 1.0, 0.6875, 1.0, 0.6875, 0.5056, 0.6875, 0.5056, 0.6875, 1.0, 0.6562, 1.0, 0.6562, 0.5056, 0.6562, 0.5056, 0.6562, 1.0, 0.625, 1.0, 0.625, 0.5056, 0.625, 0.5056, 0.625, 1.0, 0.5938, 1.0, 0.5938, 0.5056, 0.5938, 0.5056, 0.5938, 1.0, 0.5625, 1.0, 0.5625, 0.5056, 0.5625, 0.5056, 0.5625, 1.0, 0.5312, 1.0, 0.5312, 0.5056, 0.5312, 0.5056, 0.5312, 1.0, 0.5, 1.0, 0.5, 0.5056, 0.5, 0.5056, 0.5, 1.0, 0.4688, 1.0, 0.4688, 0.5056, 0.4688, 0.5056, 0.4688, 1.0, 0.4375, 1.0, 0.4375, 0.5056, 0.4375, 0.5056, 0.4375, 1.0, 0.4062, 1.0, 0.4063, 0.5056, 0.4063, 0.5056, 0.4062, 1.0, 0.375, 1.0, 0.375, 0.5056, 0.375, 0.5056, 0.375, 1.0, 0.3438, 1.0, 0.3438, 0.5056, 0.3438, 0.5056, 0.3438, 1.0, 0.3125, 1.0, 0.3125, 0.5056, 0.3247, 0.5056, 0.3125, 0.5056, 0.3125, 1.0, 0.2812, 1.0, 0.2812, 0.5056, 0.2812, 0.5056, 0.2812, 1.0, 0.25, 1.0, 0.25, 0.5056, 0.25, 0.5056, 0.25, 1.0, 0.2188, 1.0, 0.2188, 0.5056, 0.2188, 0.5056, 0.2188, 1.0, 0.1875, 1.0, 0.1875, 0.5056, 0.1875, 0.5056, 0.1875, 1.0, 0.1562, 1.0, 0.1562, 0.5056, 0.1562, 0.5056, 0.1562, 1.0, 0.125, 1.0, 0.125, 0.5056, 0.125, 0.5056, 0.125, 1.0, 0.09375, 1.0, 0.09375, 0.5056, 0.09375, 0.5056, 0.09375, 1.0, 0.0625, 1.0, 0.0625, 0.5056, 0.4197, 0.4197, 0.3833, 0.4496, 0.3418, 0.4717, 0.2968, 0.4854, 0.4197, 0.4197, 0.3833, 0.4496, 0.3418, 0.4717, 0.2968, 0.4854, 0.25, 0.49, 0.05045, 0.3833, 0.02827, 0.3418, 0.01461, 0.2968, 0.01, 0.25, 0.01461, 0.2032, 0.02827, 0.1582, 0.05045, 0.1167, 0.08029, 0.08029, 0.1167, 0.05045, 0.1582, 0.02827, 0.2032, 0.01461, 0.25, 0.01, 0.2968, 0.01461, 0.3418, 0.02827, 0.3833, 0.05045, 0.4197, 0.08029, 0.4496, 0.1167, 0.4717, 0.1582, 0.4854, 0.2032, 0.49, 0.25, 0.4854, 0.2968, 0.4717, 0.3418, 0.4496, 0.3833, 0.0625, 0.5056, 0.0625, 1.0, 0.03125, 1.0, 0.03125, 0.5056, 0.03125, 0.5056, 0.03125, 1.0, 0.0, 1.0, 0.0, 0.5056])
me_cube.materials.append(mat_material)
me_cube.materials.append(mat_material_001)
me_cube.use_mirror_vertex_groups = False
me_cube.update()

# ---- objects
ob_cube = bpy.data.objects.new('Cube', me_cube)
ob_light = bpy.data.objects.new('Light', light_light)
ob_camera = bpy.data.objects.new('Camera', cam_camera)

# ---- transforms, parenting, visibility, modifiers, constraints
ob_cube.location = (-1.157, -2.862, -5.071)
ob_cube.scale = (2.715, 5.472, 0.07946)
ob_cube.lock_rotations_4d = False
ob_cube.empty_display_type = 'ARROWS'
ob_cube.lineart.crease_threshold = 0.0
ob_light.location = (4.076, 1.005, 5.904)
ob_light.rotation_euler = (0.6503, 0.05522, 1.866)
ob_light.lock_rotations_4d = False
ob_light.empty_display_type = 'ARROWS'
ob_light.color = (0.0, 0.0, 0.0, 0.0)
ob_light.lineart.crease_threshold = 0.0
ob_camera.location = (7.359, -6.926, 4.958)
ob_camera.rotation_euler = (1.109, 0.0, 0.8149)
ob_camera.lock_rotations_4d = False
ob_camera.empty_display_type = 'ARROWS'
ob_camera.color = (0.0, 0.0, 0.0, 0.0)
ob_camera.display_type = 'WIRE'
ob_camera.lineart.crease_threshold = 0.0

# ---- collection membership
col_collection.objects.link(ob_cube)
col_collection.objects.link(ob_light)
col_collection.objects.link(ob_camera)

# ---- scene / render settings (as saved in the file)
scene.camera = ob_camera
scene.frame_start = 1; scene.frame_end = 250; scene.frame_set(1)
scene.render.engine = 'BLENDER_EEVEE_NEXT'
scene.cycles.sampling_pattern = 'TABULATED_SOBOL'
scene.view_settings.view_transform = 'Filmic'
bpy.context.view_layer.update()
